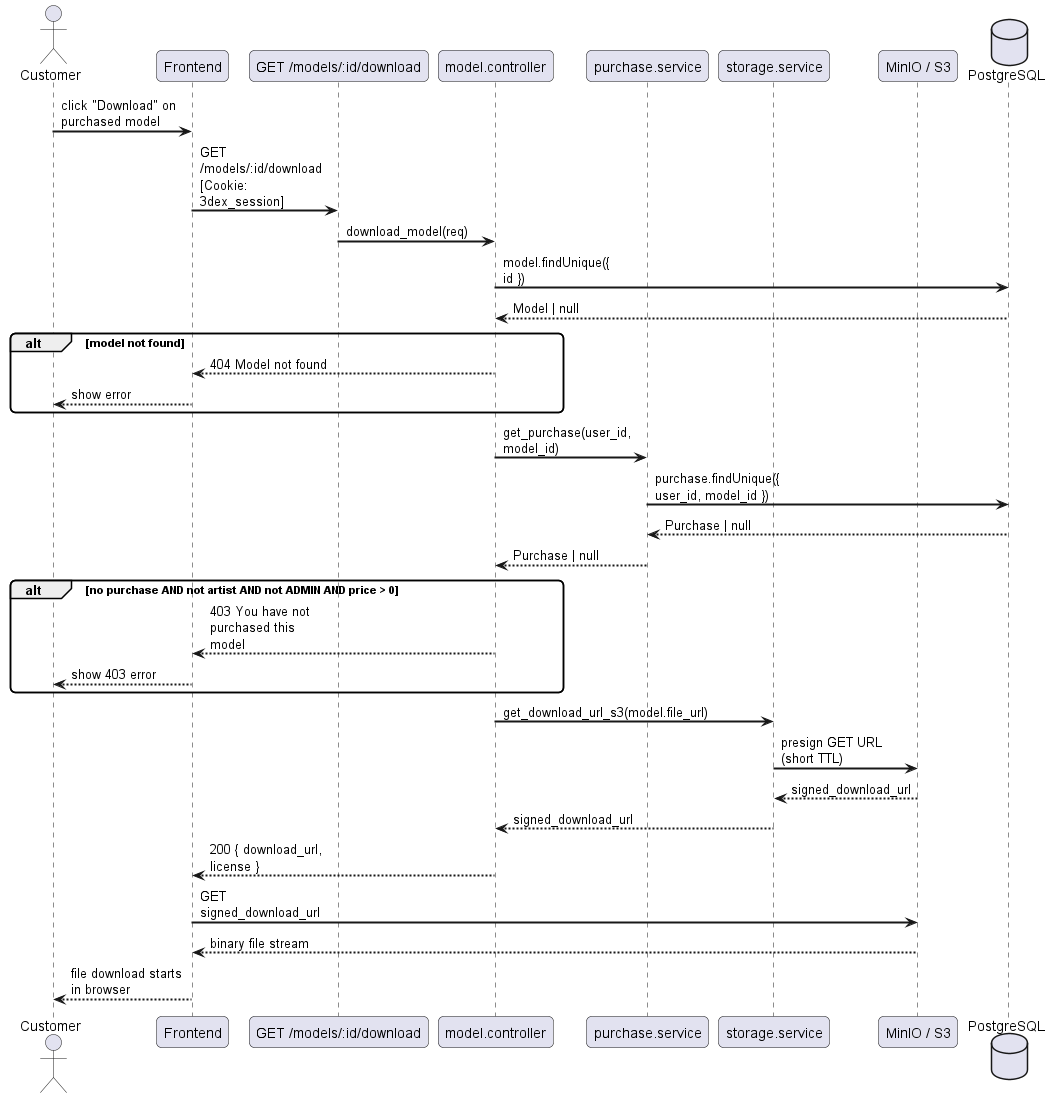

The diagram above was rendered by PlantUML. Its source (embedded in the PNG):
@startuml
skinparam sequenceArrowThickness 2
skinparam roundcorner 10
skinparam maxmessagesize 120

actor "Customer" as C
participant "Frontend" as FE
participant "GET /models/:id/download" as API
participant "model.controller" as MC
participant "purchase.service" as PS
participant "storage.service" as SS
participant "MinIO / S3" as S3
database "PostgreSQL" as DB

C -> FE : click "Download" on purchased model
FE -> API : GET /models/:id/download\n[Cookie: 3dex_session]
API -> MC : download_model(req)
MC -> DB : model.findUnique({ id })
DB --> MC : Model | null
alt model not found
    MC --> FE : 404 Model not found
    FE --> C : show error
end
MC -> PS : get_purchase(user_id, model_id)
PS -> DB : purchase.findUnique({ user_id, model_id })
DB --> PS : Purchase | null
PS --> MC : Purchase | null

alt no purchase AND not artist AND not ADMIN AND price > 0
    MC --> FE : 403 You have not purchased this model
    FE --> C : show 403 error
end

MC -> SS : get_download_url_s3(model.file_url)
SS -> S3 : presign GET URL (short TTL)
S3 --> SS : signed_download_url
SS --> MC : signed_download_url
MC --> FE : 200 { download_url, license }
FE -> S3 : GET signed_download_url
S3 --> FE : binary file stream
FE --> C : file download starts in browser
@enduml